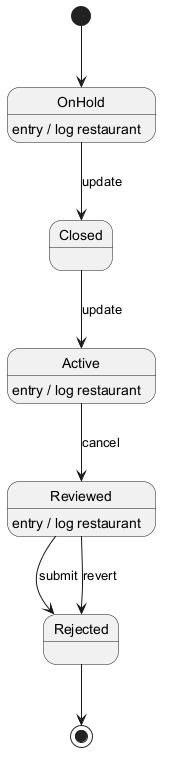

The diagram above was rendered by PlantUML. Its source (embedded in the PNG):
@startuml
skinparam monochrome true
[*] --> OnHold
OnHold --> Closed : update
OnHold : entry / log restaurant
Closed --> Active : update
Active --> Reviewed : cancel
Active : entry / log restaurant
Reviewed --> Rejected : submit
Reviewed : entry / log restaurant
Reviewed --> Rejected : revert
Rejected --> [*]
@enduml